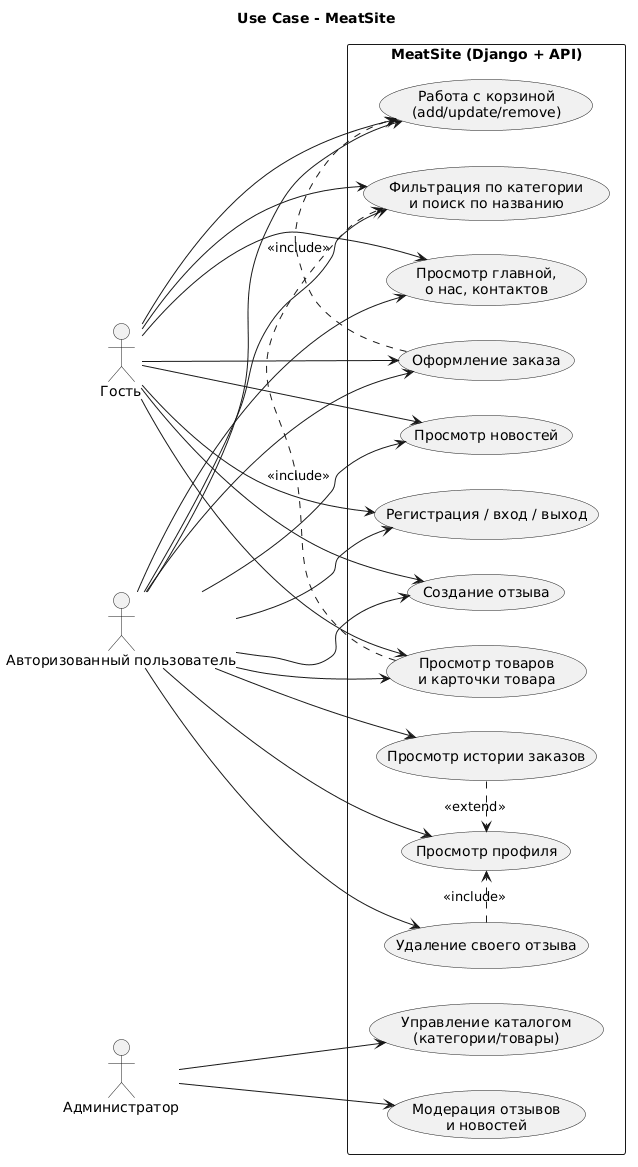

The diagram above was rendered by PlantUML. Its source (embedded in the PNG):
@startuml
title Use Case - MeatSite

left to right direction
skinparam packageStyle rectangle

actor "Гость" as Guest
actor "Авторизованный пользователь" as User
actor "Администратор" as Admin

rectangle "MeatSite (Django + API)" {
  usecase "Просмотр главной,\nо нас, контактов" as UC_Static
  usecase "Просмотр новостей" as UC_News
  usecase "Просмотр товаров\nи карточки товара" as UC_Products
  usecase "Фильтрация по категории\nи поиск по названию" as UC_Filter
  usecase "Регистрация / вход / выход" as UC_Auth
  usecase "Работа с корзиной\n(add/update/remove)" as UC_Cart
  usecase "Оформление заказа" as UC_Checkout
  usecase "Просмотр профиля" as UC_Profile
  usecase "Просмотр истории заказов" as UC_Orders
  usecase "Создание отзыва" as UC_ReviewCreate
  usecase "Удаление своего отзыва" as UC_ReviewDelete
  usecase "Модерация отзывов\nи новостей" as UC_Moderation
  usecase "Управление каталогом\n(категории/товары)" as UC_CatalogAdmin
}

Guest --> UC_Static
Guest --> UC_News
Guest --> UC_Products
Guest --> UC_Filter
Guest --> UC_Auth
Guest --> UC_Cart
Guest --> UC_Checkout
Guest --> UC_ReviewCreate

User --> UC_Static
User --> UC_News
User --> UC_Products
User --> UC_Filter
User --> UC_Auth
User --> UC_Cart
User --> UC_Checkout
User --> UC_Profile
User --> UC_Orders
User --> UC_ReviewCreate
User --> UC_ReviewDelete

Admin --> UC_Moderation
Admin --> UC_CatalogAdmin

UC_Products .> UC_Filter : <<include>>
UC_Checkout .> UC_Cart : <<include>>
UC_Orders .> UC_Profile : <<extend>>
UC_ReviewDelete .> UC_Profile : <<include>>
@enduml